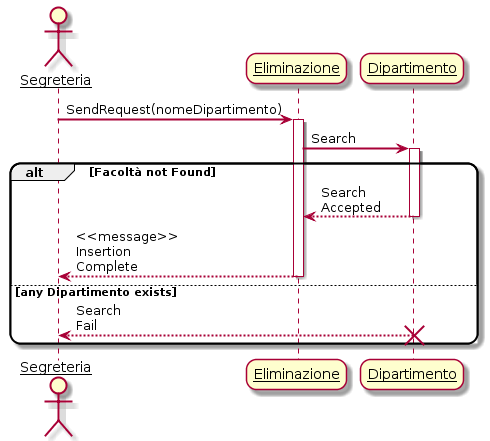

The diagram above was rendered by PlantUML. Its source (embedded in the PNG):
@startuml
skinparam sequenceArrowThickness 2
skinparam roundcorner 20
skinparam maxmessagesize 60
skinparam sequenceParticipant underline

actor Segreteria
participant "Eliminazione" as A
participant "Dipartimento" as B

Segreteria -> A: SendRequest(nomeDipartimento)
activate A

A -> B: Search
activate B


alt Facoltà not Found

    B --> A: Search Accepted
    deactivate B
        
    A --> Segreteria: <<message>> Insertion Complete
    deactivate A
        
else any Dipartimento exists

    B --> Segreteria: Search Fail
    destroy B
    
end

@enduml